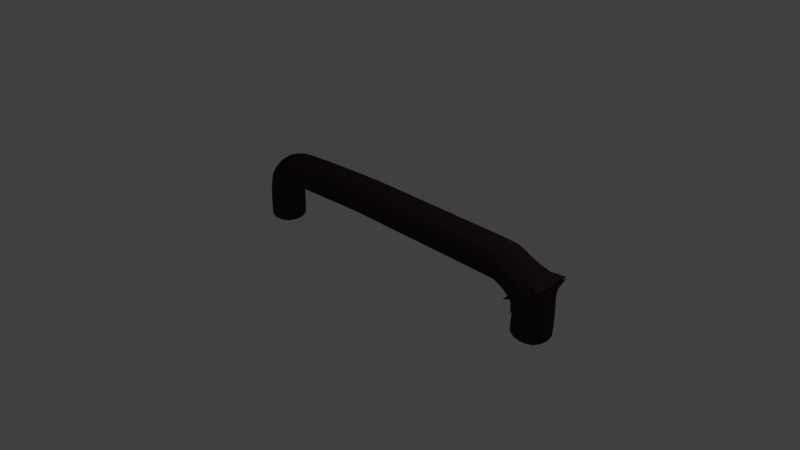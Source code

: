 # Source: pipe.blend  (saved by Blender 2.79.0; exported with 4.5.12 LTS)
import bpy
from mathutils import Matrix  # noqa: F401  (used for matrix-valued properties, if any)

bpy.ops.wm.read_factory_settings(use_empty=True)
scene = bpy.context.scene
scene.name = 'Scene'

# ---- collections
col_collection_1 = bpy.data.collections.new('Collection 1'); scene.collection.children.link(col_collection_1)

# ---- materials (node trees are filled in below, after node groups)
mat_material = bpy.data.materials.new('Material')
mat_material.alpha_threshold = 0.0
mat_material.use_transparent_shadow = False
mat_material.diffuse_color = (0.03968, 0.02517, 0.0237, 1.0)
mat_material.specular_color = (1.0, 0.9576, 0.9893)
mat_material.roughness = 0.5
mat_material.line_color = (0.0, 0.0, 0.0, 1.0)

# ---- material node trees

# ---- world
world_world = bpy.data.worlds.new('World'); scene.world = world_world
world_world.color = (0.05088, 0.05088, 0.05088)
world_world.use_sun_shadow = False
world_world.sun_shadow_jitter_overblur = 0.0
world_world.cycles.sampling_method = 'MANUAL'

# ---- cameras
cam_camera = bpy.data.cameras.new('Camera')
cam_camera.clip_end = 100.0
cam_camera.lens = 35.0
cam_camera.sensor_width = 32.0
cam_camera.sensor_height = 18.0
cam_camera.ortho_scale = 7.314
cam_camera.dof.focus_distance = 0.0
cam_camera.dof.aperture_fstop = 128.0

# ---- lights
light_lamp = bpy.data.lights.new('Lamp', 'POINT')
light_lamp.transmission_factor = 0.0
light_lamp.cutoff_distance = 30.0
light_lamp.energy = 100.0
light_lamp.shadow_buffer_clip_start = 1.001
light_lamp.shadow_soft_size = 0.1
light_lamp.shadow_maximum_resolution = 0.006
light_lamp.use_absolute_resolution = True

# ---- meshes
me_cube = bpy.data.meshes.new('Cube')
me_cube.from_pydata([(2.517, -0.005992, 0.7322), (2.231, 7.776e-06, 0.7912), (2.646, -2.095e-06, 0.6155), (2.66, -6.192e-06, 0.4224), (2.657, 0.001104, 0.2549), (2.65, -1.605e-05, 0.135), (2.644, 0.0, 0.0), (-0.07388, 0.0, 0.8124), (-1.399, -0.009315, 0.7693), (-1.527, -0.01028, 0.6724), (-1.654, -0.008124, 0.562), (-1.678, -0.00931, 0.3258), (-1.704, 0.006766, -0.049), (-1.691, -0.001272, 0.1384), (-1.698, 0.002747, 0.04469)], [(1, 0), (0, 2), (2, 3), (3, 4), (4, 5), (5, 6), (7, 1), (8, 7), (9, 8), (10, 9), (11, 10), (13, 11), (14, 13), (12, 14)], [])
me_cube.materials.append(mat_material)
me_cube.use_remesh_preserve_volume = False
me_cube.use_remesh_preserve_attributes = False
me_cube.use_mirror_vertex_groups = False
me_cube.update()

# ---- objects
ob_cube = bpy.data.objects.new('Cube', me_cube)
ob_lamp = bpy.data.objects.new('Lamp', light_lamp)
ob_camera = bpy.data.objects.new('Camera', cam_camera)

# ---- transforms, parenting, visibility, modifiers, constraints
ob_cube.location = (0.0, 0.0, 0.0)
ob_cube.lock_rotations_4d = False
ob_cube.empty_display_type = 'ARROWS'
ob_cube.lineart.crease_threshold = 0.0
_m = ob_cube.modifiers.new('Skin', 'SKIN')
_m = ob_cube.modifiers.new('Subsurf', 'SUBSURF')
_m.uv_smooth = 'PRESERVE_CORNERS'
_m.quality = 2
_m.levels = 2
_m.show_only_control_edges = False
ob_lamp.location = (4.076, 1.005, 5.904)
ob_lamp.rotation_euler = (0.6503, 0.05522, 1.866)
ob_lamp.lock_rotations_4d = False
ob_lamp.empty_display_type = 'ARROWS'
ob_lamp.color = (0.0, 0.0, 0.0, 0.0)
ob_lamp.lineart.crease_threshold = 0.0
ob_camera.location = (7.481, -6.508, 5.344)
ob_camera.rotation_euler = (1.109, 0.0, 0.8149)
ob_camera.lock_rotations_4d = False
ob_camera.empty_display_type = 'ARROWS'
ob_camera.color = (0.0, 0.0, 0.0, 0.0)
ob_camera.display_type = 'WIRE'
ob_camera.lineart.crease_threshold = 0.0

# ---- collection membership
col_collection_1.objects.link(ob_cube)
col_collection_1.objects.link(ob_lamp)
col_collection_1.objects.link(ob_camera)

# ---- scene / render settings (as saved in the file)
scene.camera = ob_camera
scene.frame_start = 1; scene.frame_end = 250; scene.frame_set(1)
scene.render.engine = 'BLENDER_EEVEE_NEXT'
scene.render.resolution_percentage = 50
scene.render.dither_intensity = 0.0
scene.cycles.use_denoising = False
scene.cycles.samples = 128
scene.cycles.sampling_pattern = 'TABULATED_SOBOL'
scene.cycles.use_adaptive_sampling = False
scene.cycles.use_light_tree = False
scene.cycles.blur_glossy = 0.0
scene.cycles.sample_clamp_indirect = 0.0
scene.view_settings.view_transform = 'Standard'
bpy.context.view_layer.update()
